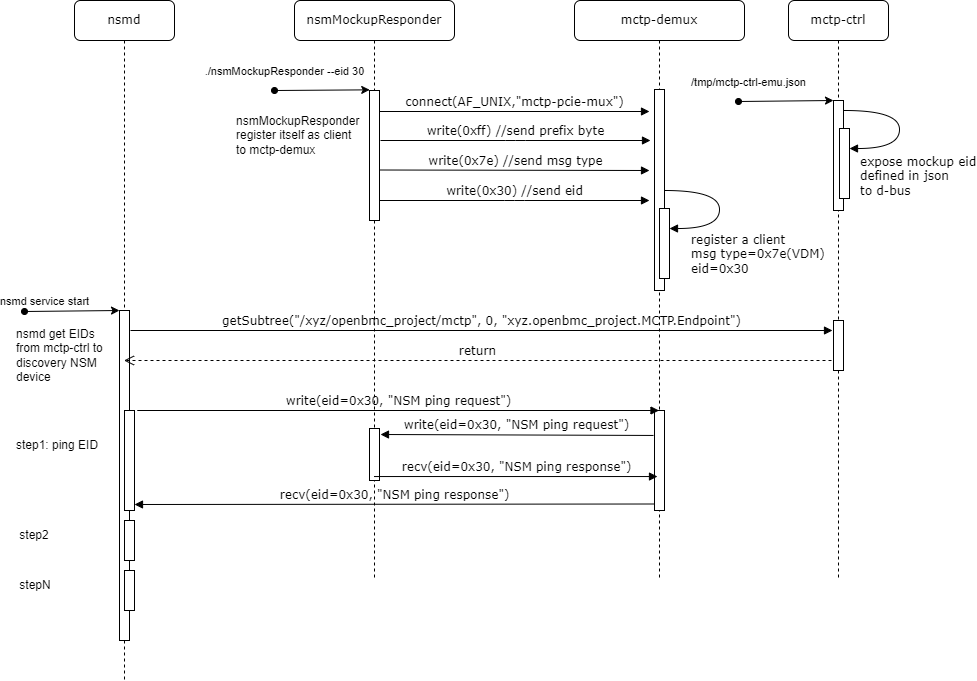

The diagram above was exported from draw.io. Its source (the exported page's mxGraphModel, read from the mxfile embedded in the PNG):
<mxGraphModel dx="2526" dy="793" grid="1" gridSize="10" guides="1" tooltips="1" connect="1" arrows="1" fold="1" page="1" pageScale="1" pageWidth="1100" pageHeight="850" background="none" math="0" shadow="0">
  <root>
    <mxCell id="0" />
    <mxCell id="1" parent="0" />
    <mxCell id="7baba1c4bc27f4b0-2" value="mctp-demux" style="shape=umlLifeline;perimeter=lifelinePerimeter;whiteSpace=wrap;html=1;container=1;collapsible=0;recursiveResize=0;outlineConnect=0;rounded=1;shadow=0;comic=0;labelBackgroundColor=none;strokeWidth=1;fontFamily=Verdana;fontSize=12;align=center;" parent="1" vertex="1">
      <mxGeometry x="160" y="80" width="170" height="580" as="geometry" />
    </mxCell>
    <mxCell id="7baba1c4bc27f4b0-10" value="" style="html=1;points=[];perimeter=orthogonalPerimeter;rounded=0;shadow=0;comic=0;labelBackgroundColor=none;strokeWidth=1;fontFamily=Verdana;fontSize=12;align=center;" parent="7baba1c4bc27f4b0-2" vertex="1">
      <mxGeometry x="80" y="89" width="10" height="201" as="geometry" />
    </mxCell>
    <mxCell id="HrZX3k3U5KG9lpl6wC-a-7" value="" style="html=1;points=[];perimeter=orthogonalPerimeter;rounded=0;shadow=0;comic=0;labelBackgroundColor=none;strokeWidth=1;fontFamily=Verdana;fontSize=12;align=center;" parent="7baba1c4bc27f4b0-2" vertex="1">
      <mxGeometry x="85" y="208" width="10" height="70" as="geometry" />
    </mxCell>
    <mxCell id="HrZX3k3U5KG9lpl6wC-a-8" value="register a client&lt;br&gt;msg type=0x7e(VDM)&lt;div&gt;eid=0x30&lt;/div&gt;" style="html=1;verticalAlign=bottom;endArrow=block;labelBackgroundColor=none;fontFamily=Verdana;fontSize=12;elbow=vertical;edgeStyle=orthogonalEdgeStyle;curved=1;entryX=1;entryY=0.286;entryPerimeter=0;exitX=1.038;exitY=0.345;exitPerimeter=0;align=left;" parent="7baba1c4bc27f4b0-2" target="HrZX3k3U5KG9lpl6wC-a-7" edge="1">
      <mxGeometry x="0.7206" y="50" relative="1" as="geometry">
        <mxPoint x="90" y="190" as="sourcePoint" />
        <mxPoint x="90" y="138" as="targetPoint" />
        <Array as="points">
          <mxPoint x="145" y="190" />
          <mxPoint x="145" y="228" />
        </Array>
        <mxPoint as="offset" />
      </mxGeometry>
    </mxCell>
    <mxCell id="HrZX3k3U5KG9lpl6wC-a-21" value="" style="html=1;points=[];perimeter=orthogonalPerimeter;rounded=0;shadow=0;comic=0;labelBackgroundColor=none;strokeWidth=1;fontFamily=Verdana;fontSize=12;align=center;" parent="7baba1c4bc27f4b0-2" vertex="1">
      <mxGeometry x="80" y="410" width="10" height="100" as="geometry" />
    </mxCell>
    <mxCell id="xElmadSzMwidbE3CAe-1-3" value="recv(eid=0x30, &quot;NSM ping response&quot;)" style="html=1;verticalAlign=bottom;endArrow=none;labelBackgroundColor=none;fontFamily=Verdana;fontSize=12;elbow=vertical;endFill=0;startArrow=block;startFill=1;" edge="1" parent="7baba1c4bc27f4b0-2">
      <mxGeometry relative="1" as="geometry">
        <mxPoint x="-440" y="504" as="sourcePoint" />
        <mxPoint x="80" y="503.5" as="targetPoint" />
        <mxPoint as="offset" />
      </mxGeometry>
    </mxCell>
    <mxCell id="7baba1c4bc27f4b0-3" value="nsmd" style="shape=umlLifeline;perimeter=lifelinePerimeter;whiteSpace=wrap;html=1;container=1;collapsible=0;recursiveResize=0;outlineConnect=0;rounded=1;shadow=0;comic=0;labelBackgroundColor=none;strokeWidth=1;fontFamily=Verdana;fontSize=12;align=center;" parent="1" vertex="1">
      <mxGeometry x="-340" y="80" width="100" height="680" as="geometry" />
    </mxCell>
    <mxCell id="7baba1c4bc27f4b0-13" value="" style="html=1;points=[];perimeter=orthogonalPerimeter;rounded=0;shadow=0;comic=0;labelBackgroundColor=none;strokeWidth=1;fontFamily=Verdana;fontSize=12;align=center;" parent="7baba1c4bc27f4b0-3" vertex="1">
      <mxGeometry x="45" y="310" width="10" height="330" as="geometry" />
    </mxCell>
    <mxCell id="xElmadSzMwidbE3CAe-1-4" value="" style="html=1;points=[];perimeter=orthogonalPerimeter;rounded=0;shadow=0;comic=0;labelBackgroundColor=none;strokeWidth=1;fontFamily=Verdana;fontSize=12;align=center;" vertex="1" parent="7baba1c4bc27f4b0-3">
      <mxGeometry x="50" y="410" width="10" height="100" as="geometry" />
    </mxCell>
    <mxCell id="xElmadSzMwidbE3CAe-1-14" value="" style="html=1;points=[];perimeter=orthogonalPerimeter;rounded=0;shadow=0;comic=0;labelBackgroundColor=none;strokeWidth=1;fontFamily=Verdana;fontSize=12;align=center;" vertex="1" parent="7baba1c4bc27f4b0-3">
      <mxGeometry x="50" y="520" width="10" height="40" as="geometry" />
    </mxCell>
    <mxCell id="xElmadSzMwidbE3CAe-1-15" value="" style="html=1;points=[];perimeter=orthogonalPerimeter;rounded=0;shadow=0;comic=0;labelBackgroundColor=none;strokeWidth=1;fontFamily=Verdana;fontSize=12;align=center;" vertex="1" parent="7baba1c4bc27f4b0-3">
      <mxGeometry x="50" y="570" width="10" height="40" as="geometry" />
    </mxCell>
    <mxCell id="7baba1c4bc27f4b0-4" value="mctp-ctrl" style="shape=umlLifeline;perimeter=lifelinePerimeter;whiteSpace=wrap;html=1;container=1;collapsible=0;recursiveResize=0;outlineConnect=0;rounded=1;shadow=0;comic=0;labelBackgroundColor=none;strokeWidth=1;fontFamily=Verdana;fontSize=12;align=center;" parent="1" vertex="1">
      <mxGeometry x="374" y="80" width="100" height="580" as="geometry" />
    </mxCell>
    <mxCell id="HrZX3k3U5KG9lpl6wC-a-12" value="" style="html=1;points=[];perimeter=orthogonalPerimeter;rounded=0;shadow=0;comic=0;labelBackgroundColor=none;strokeWidth=1;fontFamily=Verdana;fontSize=12;align=center;" parent="7baba1c4bc27f4b0-4" vertex="1">
      <mxGeometry x="45" y="100" width="10" height="110" as="geometry" />
    </mxCell>
    <mxCell id="HrZX3k3U5KG9lpl6wC-a-13" value="" style="endArrow=classic;html=1;rounded=0;startArrow=oval;startFill=1;entryX=0.022;entryY=-0.005;entryDx=0;entryDy=0;entryPerimeter=0;" parent="7baba1c4bc27f4b0-4" edge="1">
      <mxGeometry relative="1" as="geometry">
        <mxPoint x="-50" y="101" as="sourcePoint" />
        <mxPoint x="45" y="100" as="targetPoint" />
      </mxGeometry>
    </mxCell>
    <mxCell id="HrZX3k3U5KG9lpl6wC-a-14" value="/tmp/mctp-ctrl-emu.json" style="edgeLabel;resizable=0;html=1;;align=center;verticalAlign=middle;" parent="HrZX3k3U5KG9lpl6wC-a-13" connectable="0" vertex="1">
      <mxGeometry relative="1" as="geometry">
        <mxPoint x="-38" y="-19" as="offset" />
      </mxGeometry>
    </mxCell>
    <mxCell id="HrZX3k3U5KG9lpl6wC-a-15" value="" style="html=1;points=[];perimeter=orthogonalPerimeter;rounded=0;shadow=0;comic=0;labelBackgroundColor=none;strokeWidth=1;fontFamily=Verdana;fontSize=12;align=center;" parent="7baba1c4bc27f4b0-4" vertex="1">
      <mxGeometry x="51" y="128" width="10" height="70" as="geometry" />
    </mxCell>
    <mxCell id="HrZX3k3U5KG9lpl6wC-a-16" value="expose mockup eid&lt;div&gt;defined in json&lt;/div&gt;&lt;div&gt;to d-bus&lt;/div&gt;" style="html=1;verticalAlign=bottom;endArrow=block;labelBackgroundColor=none;fontFamily=Verdana;fontSize=12;elbow=vertical;edgeStyle=orthogonalEdgeStyle;curved=1;entryX=1;entryY=0.286;entryPerimeter=0;exitX=1.038;exitY=0.345;exitPerimeter=0;align=left;" parent="7baba1c4bc27f4b0-4" target="HrZX3k3U5KG9lpl6wC-a-15" edge="1">
      <mxGeometry x="0.8744" y="52" relative="1" as="geometry">
        <mxPoint x="56" y="110" as="sourcePoint" />
        <mxPoint x="56" y="58" as="targetPoint" />
        <Array as="points">
          <mxPoint x="111" y="110" />
          <mxPoint x="111" y="148" />
        </Array>
        <mxPoint as="offset" />
      </mxGeometry>
    </mxCell>
    <mxCell id="HrZX3k3U5KG9lpl6wC-a-17" value="" style="html=1;points=[];perimeter=orthogonalPerimeter;rounded=0;shadow=0;comic=0;labelBackgroundColor=none;strokeWidth=1;fontFamily=Verdana;fontSize=12;align=center;" parent="7baba1c4bc27f4b0-4" vertex="1">
      <mxGeometry x="45" y="320" width="10" height="50" as="geometry" />
    </mxCell>
    <mxCell id="7baba1c4bc27f4b0-8" value="nsmMockupResponder" style="shape=umlLifeline;perimeter=lifelinePerimeter;whiteSpace=wrap;html=1;container=1;collapsible=0;recursiveResize=0;outlineConnect=0;rounded=1;shadow=0;comic=0;labelBackgroundColor=none;strokeWidth=1;fontFamily=Verdana;fontSize=12;align=center;" parent="1" vertex="1">
      <mxGeometry x="-120" y="80" width="160" height="580" as="geometry" />
    </mxCell>
    <mxCell id="7baba1c4bc27f4b0-9" value="" style="html=1;points=[];perimeter=orthogonalPerimeter;rounded=0;shadow=0;comic=0;labelBackgroundColor=none;strokeWidth=1;fontFamily=Verdana;fontSize=12;align=center;" parent="7baba1c4bc27f4b0-8" vertex="1">
      <mxGeometry x="75" y="90" width="10" height="130" as="geometry" />
    </mxCell>
    <mxCell id="HrZX3k3U5KG9lpl6wC-a-23" value="" style="html=1;points=[];perimeter=orthogonalPerimeter;rounded=0;shadow=0;comic=0;labelBackgroundColor=none;strokeWidth=1;fontFamily=Verdana;fontSize=12;align=center;" parent="7baba1c4bc27f4b0-8" vertex="1">
      <mxGeometry x="75" y="428" width="10" height="52" as="geometry" />
    </mxCell>
    <mxCell id="HrZX3k3U5KG9lpl6wC-a-25" value="write(eid=0x30, &quot;NSM ping request&quot;)" style="html=1;verticalAlign=bottom;endArrow=block;labelBackgroundColor=none;fontFamily=Verdana;fontSize=12;elbow=vertical;exitX=-0.1;exitY=0.35;exitDx=0;exitDy=0;exitPerimeter=0;" parent="7baba1c4bc27f4b0-8" edge="1">
      <mxGeometry relative="1" as="geometry">
        <mxPoint x="359" y="434.95000000000005" as="sourcePoint" />
        <mxPoint x="86" y="434" as="targetPoint" />
        <mxPoint as="offset" />
      </mxGeometry>
    </mxCell>
    <mxCell id="7baba1c4bc27f4b0-11" value="connect(AF_UNIX,&quot;mctp-pcie-mux&quot;)" style="html=1;verticalAlign=bottom;endArrow=block;entryX=0;entryY=0;labelBackgroundColor=none;fontFamily=Verdana;fontSize=12;edgeStyle=elbowEdgeStyle;elbow=vertical;" parent="1" edge="1">
      <mxGeometry relative="1" as="geometry">
        <mxPoint x="-35" y="191" as="sourcePoint" />
        <mxPoint x="235" y="191.00000000000057" as="targetPoint" />
        <mxPoint as="offset" />
      </mxGeometry>
    </mxCell>
    <mxCell id="HrZX3k3U5KG9lpl6wC-a-3" value="write(0xff) //&lt;span style=&quot;background-color: initial;&quot;&gt;send prefix byte&lt;/span&gt;" style="html=1;verticalAlign=bottom;endArrow=block;entryX=0;entryY=0;labelBackgroundColor=none;fontFamily=Verdana;fontSize=12;edgeStyle=elbowEdgeStyle;elbow=vertical;" parent="1" edge="1">
      <mxGeometry relative="1" as="geometry">
        <mxPoint x="-34" y="220" as="sourcePoint" />
        <mxPoint x="236" y="220" as="targetPoint" />
        <mxPoint as="offset" />
      </mxGeometry>
    </mxCell>
    <mxCell id="HrZX3k3U5KG9lpl6wC-a-4" value="write(0x7e) //&lt;span style=&quot;background-color: initial;&quot;&gt;send msg type&lt;/span&gt;" style="html=1;verticalAlign=bottom;endArrow=block;entryX=0;entryY=0;labelBackgroundColor=none;fontFamily=Verdana;fontSize=12;edgeStyle=elbowEdgeStyle;elbow=vertical;" parent="1" edge="1">
      <mxGeometry relative="1" as="geometry">
        <mxPoint x="-35" y="249.5" as="sourcePoint" />
        <mxPoint x="235" y="249.5" as="targetPoint" />
        <mxPoint as="offset" />
      </mxGeometry>
    </mxCell>
    <mxCell id="HrZX3k3U5KG9lpl6wC-a-5" value="write(0x30) //&lt;span style=&quot;background-color: initial;&quot;&gt;send eid&lt;/span&gt;" style="html=1;verticalAlign=bottom;endArrow=block;entryX=0;entryY=0;labelBackgroundColor=none;fontFamily=Verdana;fontSize=12;edgeStyle=elbowEdgeStyle;elbow=vertical;" parent="1" edge="1">
      <mxGeometry relative="1" as="geometry">
        <mxPoint x="-35" y="280" as="sourcePoint" />
        <mxPoint x="235" y="280" as="targetPoint" />
        <mxPoint as="offset" />
      </mxGeometry>
    </mxCell>
    <mxCell id="HrZX3k3U5KG9lpl6wC-a-10" value="" style="endArrow=classic;html=1;rounded=0;startArrow=oval;startFill=1;entryX=0.022;entryY=-0.005;entryDx=0;entryDy=0;entryPerimeter=0;" parent="1" target="7baba1c4bc27f4b0-9" edge="1">
      <mxGeometry relative="1" as="geometry">
        <mxPoint x="-140" y="170" as="sourcePoint" />
        <mxPoint x="-50" y="170" as="targetPoint" />
      </mxGeometry>
    </mxCell>
    <mxCell id="HrZX3k3U5KG9lpl6wC-a-11" value="./nsmMockupResponder --eid 30" style="edgeLabel;resizable=0;html=1;;align=center;verticalAlign=middle;" parent="HrZX3k3U5KG9lpl6wC-a-10" connectable="0" vertex="1">
      <mxGeometry relative="1" as="geometry">
        <mxPoint x="-38" y="-19" as="offset" />
      </mxGeometry>
    </mxCell>
    <mxCell id="HrZX3k3U5KG9lpl6wC-a-18" value="getSubtree(&quot;/xyz/openbmc_project/mctp&quot;, 0, &quot;xyz.openbmc_project.MCTP.Endpoint&quot;)" style="html=1;verticalAlign=bottom;endArrow=block;labelBackgroundColor=none;fontFamily=Verdana;fontSize=12;edgeStyle=elbowEdgeStyle;elbow=vertical;entryX=-0.1;entryY=0.184;entryDx=0;entryDy=0;entryPerimeter=0;" parent="1" target="HrZX3k3U5KG9lpl6wC-a-17" edge="1">
      <mxGeometry relative="1" as="geometry">
        <mxPoint x="-284" y="410" as="sourcePoint" />
        <mxPoint x="430" y="410" as="targetPoint" />
        <mxPoint as="offset" />
      </mxGeometry>
    </mxCell>
    <mxCell id="HrZX3k3U5KG9lpl6wC-a-22" value="write(eid=0x30, &quot;NSM ping request&quot;)" style="html=1;verticalAlign=bottom;endArrow=block;labelBackgroundColor=none;fontFamily=Verdana;fontSize=12;elbow=vertical;endFill=1;" parent="1" target="7baba1c4bc27f4b0-2" edge="1">
      <mxGeometry relative="1" as="geometry">
        <mxPoint x="-277.25" y="490" as="sourcePoint" />
        <mxPoint x="197.25" y="490" as="targetPoint" />
        <mxPoint as="offset" />
      </mxGeometry>
    </mxCell>
    <mxCell id="xElmadSzMwidbE3CAe-1-1" value="recv(eid=0x30, &quot;NSM ping response&quot;)" style="html=1;verticalAlign=bottom;endArrow=block;labelBackgroundColor=none;fontFamily=Verdana;fontSize=12;elbow=vertical;entryX=0.3;entryY=0.701;entryDx=0;entryDy=0;entryPerimeter=0;" edge="1" parent="1" source="7baba1c4bc27f4b0-8">
      <mxGeometry relative="1" as="geometry">
        <mxPoint x="-20" y="556" as="sourcePoint" />
        <mxPoint x="243" y="556.037" as="targetPoint" />
        <mxPoint as="offset" />
      </mxGeometry>
    </mxCell>
    <mxCell id="HrZX3k3U5KG9lpl6wC-a-20" value="return" style="html=1;verticalAlign=bottom;endArrow=open;dashed=1;endSize=8;labelBackgroundColor=none;fontFamily=Verdana;fontSize=12;exitX=-0.2;exitY=0.8;exitDx=0;exitDy=0;exitPerimeter=0;" parent="1" source="HrZX3k3U5KG9lpl6wC-a-17" edge="1" target="7baba1c4bc27f4b0-3">
      <mxGeometry relative="1" as="geometry">
        <mxPoint x="-280" y="440" as="targetPoint" />
        <mxPoint x="434" y="440" as="sourcePoint" />
      </mxGeometry>
    </mxCell>
    <mxCell id="xElmadSzMwidbE3CAe-1-5" value="" style="endArrow=classic;html=1;rounded=0;startArrow=oval;startFill=1;entryX=0.022;entryY=-0.005;entryDx=0;entryDy=0;entryPerimeter=0;" edge="1" parent="1">
      <mxGeometry relative="1" as="geometry">
        <mxPoint x="-390" y="391" as="sourcePoint" />
        <mxPoint x="-295" y="390" as="targetPoint" />
      </mxGeometry>
    </mxCell>
    <mxCell id="xElmadSzMwidbE3CAe-1-6" value="nsmd service start" style="edgeLabel;resizable=0;html=1;;align=center;verticalAlign=middle;" connectable="0" vertex="1" parent="xElmadSzMwidbE3CAe-1-5">
      <mxGeometry relative="1" as="geometry">
        <mxPoint x="-28" y="-10" as="offset" />
      </mxGeometry>
    </mxCell>
    <mxCell id="xElmadSzMwidbE3CAe-1-9" value="nsmd get EIDs from mctp-ctrl to discovery NSM device" style="text;html=1;align=left;verticalAlign=middle;whiteSpace=wrap;rounded=0;" vertex="1" parent="1">
      <mxGeometry x="-400" y="420" width="90" height="30" as="geometry" />
    </mxCell>
    <mxCell id="xElmadSzMwidbE3CAe-1-10" value="nsmMockupResponder&lt;div&gt;register itself as client to mctp-demux&lt;/div&gt;" style="text;html=1;align=left;verticalAlign=middle;whiteSpace=wrap;rounded=0;" vertex="1" parent="1">
      <mxGeometry x="-180" y="180" width="120" height="70" as="geometry" />
    </mxCell>
    <mxCell id="xElmadSzMwidbE3CAe-1-12" value="step1: ping EID" style="text;html=1;align=left;verticalAlign=middle;whiteSpace=wrap;rounded=0;" vertex="1" parent="1">
      <mxGeometry x="-400" y="510" width="90" height="30" as="geometry" />
    </mxCell>
    <mxCell id="xElmadSzMwidbE3CAe-1-13" value="&amp;nbsp;step2" style="text;html=1;align=left;verticalAlign=middle;whiteSpace=wrap;rounded=0;" vertex="1" parent="1">
      <mxGeometry x="-400" y="600" width="90" height="30" as="geometry" />
    </mxCell>
    <mxCell id="xElmadSzMwidbE3CAe-1-16" value="&amp;nbsp;stepN" style="text;html=1;align=left;verticalAlign=middle;whiteSpace=wrap;rounded=0;" vertex="1" parent="1">
      <mxGeometry x="-400" y="650" width="90" height="30" as="geometry" />
    </mxCell>
  </root>
</mxGraphModel>